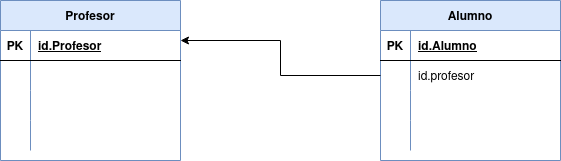

The diagram above was exported from draw.io. Its source (the exported page's mxGraphModel, read from the mxfile embedded in the PNG):
<mxGraphModel dx="1422" dy="771" grid="1" gridSize="10" guides="1" tooltips="1" connect="1" arrows="1" fold="1" page="1" pageScale="1" pageWidth="827" pageHeight="1169" math="0" shadow="0">
  <root>
    <mxCell id="0" />
    <mxCell id="1" parent="0" />
    <mxCell id="xgliVPfLoP8M5LBo5ffw-27" value="Profesor" style="shape=table;startSize=30;container=1;collapsible=1;childLayout=tableLayout;fixedRows=1;rowLines=0;fontStyle=1;align=center;resizeLast=1;fillColor=#dae8fc;strokeColor=#6c8ebf;" vertex="1" parent="1">
      <mxGeometry x="100" y="160" width="180" height="160" as="geometry" />
    </mxCell>
    <mxCell id="xgliVPfLoP8M5LBo5ffw-28" value="" style="shape=tableRow;horizontal=0;startSize=0;swimlaneHead=0;swimlaneBody=0;fillColor=none;collapsible=0;dropTarget=0;points=[[0,0.5],[1,0.5]];portConstraint=eastwest;top=0;left=0;right=0;bottom=1;" vertex="1" parent="xgliVPfLoP8M5LBo5ffw-27">
      <mxGeometry y="30" width="180" height="30" as="geometry" />
    </mxCell>
    <mxCell id="xgliVPfLoP8M5LBo5ffw-29" value="PK" style="shape=partialRectangle;connectable=0;fillColor=none;top=0;left=0;bottom=0;right=0;fontStyle=1;overflow=hidden;" vertex="1" parent="xgliVPfLoP8M5LBo5ffw-28">
      <mxGeometry width="30" height="30" as="geometry">
        <mxRectangle width="30" height="30" as="alternateBounds" />
      </mxGeometry>
    </mxCell>
    <mxCell id="xgliVPfLoP8M5LBo5ffw-30" value="id.Profesor" style="shape=partialRectangle;connectable=0;fillColor=none;top=0;left=0;bottom=0;right=0;align=left;spacingLeft=6;fontStyle=5;overflow=hidden;" vertex="1" parent="xgliVPfLoP8M5LBo5ffw-28">
      <mxGeometry x="30" width="150" height="30" as="geometry">
        <mxRectangle width="150" height="30" as="alternateBounds" />
      </mxGeometry>
    </mxCell>
    <mxCell id="xgliVPfLoP8M5LBo5ffw-31" value="" style="shape=tableRow;horizontal=0;startSize=0;swimlaneHead=0;swimlaneBody=0;fillColor=none;collapsible=0;dropTarget=0;points=[[0,0.5],[1,0.5]];portConstraint=eastwest;top=0;left=0;right=0;bottom=0;" vertex="1" parent="xgliVPfLoP8M5LBo5ffw-27">
      <mxGeometry y="60" width="180" height="30" as="geometry" />
    </mxCell>
    <mxCell id="xgliVPfLoP8M5LBo5ffw-32" value="" style="shape=partialRectangle;connectable=0;fillColor=none;top=0;left=0;bottom=0;right=0;editable=1;overflow=hidden;" vertex="1" parent="xgliVPfLoP8M5LBo5ffw-31">
      <mxGeometry width="30" height="30" as="geometry">
        <mxRectangle width="30" height="30" as="alternateBounds" />
      </mxGeometry>
    </mxCell>
    <mxCell id="xgliVPfLoP8M5LBo5ffw-33" value="" style="shape=partialRectangle;connectable=0;fillColor=none;top=0;left=0;bottom=0;right=0;align=left;spacingLeft=6;overflow=hidden;" vertex="1" parent="xgliVPfLoP8M5LBo5ffw-31">
      <mxGeometry x="30" width="150" height="30" as="geometry">
        <mxRectangle width="150" height="30" as="alternateBounds" />
      </mxGeometry>
    </mxCell>
    <mxCell id="xgliVPfLoP8M5LBo5ffw-34" value="" style="shape=tableRow;horizontal=0;startSize=0;swimlaneHead=0;swimlaneBody=0;fillColor=none;collapsible=0;dropTarget=0;points=[[0,0.5],[1,0.5]];portConstraint=eastwest;top=0;left=0;right=0;bottom=0;" vertex="1" parent="xgliVPfLoP8M5LBo5ffw-27">
      <mxGeometry y="90" width="180" height="30" as="geometry" />
    </mxCell>
    <mxCell id="xgliVPfLoP8M5LBo5ffw-35" value="" style="shape=partialRectangle;connectable=0;fillColor=none;top=0;left=0;bottom=0;right=0;editable=1;overflow=hidden;" vertex="1" parent="xgliVPfLoP8M5LBo5ffw-34">
      <mxGeometry width="30" height="30" as="geometry">
        <mxRectangle width="30" height="30" as="alternateBounds" />
      </mxGeometry>
    </mxCell>
    <mxCell id="xgliVPfLoP8M5LBo5ffw-36" value="" style="shape=partialRectangle;connectable=0;fillColor=none;top=0;left=0;bottom=0;right=0;align=left;spacingLeft=6;overflow=hidden;" vertex="1" parent="xgliVPfLoP8M5LBo5ffw-34">
      <mxGeometry x="30" width="150" height="30" as="geometry">
        <mxRectangle width="150" height="30" as="alternateBounds" />
      </mxGeometry>
    </mxCell>
    <mxCell id="xgliVPfLoP8M5LBo5ffw-37" value="" style="shape=tableRow;horizontal=0;startSize=0;swimlaneHead=0;swimlaneBody=0;fillColor=none;collapsible=0;dropTarget=0;points=[[0,0.5],[1,0.5]];portConstraint=eastwest;top=0;left=0;right=0;bottom=0;" vertex="1" parent="xgliVPfLoP8M5LBo5ffw-27">
      <mxGeometry y="120" width="180" height="30" as="geometry" />
    </mxCell>
    <mxCell id="xgliVPfLoP8M5LBo5ffw-38" value="" style="shape=partialRectangle;connectable=0;fillColor=none;top=0;left=0;bottom=0;right=0;editable=1;overflow=hidden;" vertex="1" parent="xgliVPfLoP8M5LBo5ffw-37">
      <mxGeometry width="30" height="30" as="geometry">
        <mxRectangle width="30" height="30" as="alternateBounds" />
      </mxGeometry>
    </mxCell>
    <mxCell id="xgliVPfLoP8M5LBo5ffw-39" value="" style="shape=partialRectangle;connectable=0;fillColor=none;top=0;left=0;bottom=0;right=0;align=left;spacingLeft=6;overflow=hidden;" vertex="1" parent="xgliVPfLoP8M5LBo5ffw-37">
      <mxGeometry x="30" width="150" height="30" as="geometry">
        <mxRectangle width="150" height="30" as="alternateBounds" />
      </mxGeometry>
    </mxCell>
    <mxCell id="xgliVPfLoP8M5LBo5ffw-57" value="Alumno" style="shape=table;startSize=30;container=1;collapsible=1;childLayout=tableLayout;fixedRows=1;rowLines=0;fontStyle=1;align=center;resizeLast=1;fillColor=#dae8fc;strokeColor=#6c8ebf;" vertex="1" parent="1">
      <mxGeometry x="480" y="160" width="180" height="160" as="geometry" />
    </mxCell>
    <mxCell id="xgliVPfLoP8M5LBo5ffw-58" value="" style="shape=tableRow;horizontal=0;startSize=0;swimlaneHead=0;swimlaneBody=0;fillColor=none;collapsible=0;dropTarget=0;points=[[0,0.5],[1,0.5]];portConstraint=eastwest;top=0;left=0;right=0;bottom=1;" vertex="1" parent="xgliVPfLoP8M5LBo5ffw-57">
      <mxGeometry y="30" width="180" height="30" as="geometry" />
    </mxCell>
    <mxCell id="xgliVPfLoP8M5LBo5ffw-59" value="PK" style="shape=partialRectangle;connectable=0;fillColor=none;top=0;left=0;bottom=0;right=0;fontStyle=1;overflow=hidden;" vertex="1" parent="xgliVPfLoP8M5LBo5ffw-58">
      <mxGeometry width="30" height="30" as="geometry">
        <mxRectangle width="30" height="30" as="alternateBounds" />
      </mxGeometry>
    </mxCell>
    <mxCell id="xgliVPfLoP8M5LBo5ffw-60" value="id.Alumno" style="shape=partialRectangle;connectable=0;fillColor=none;top=0;left=0;bottom=0;right=0;align=left;spacingLeft=6;fontStyle=5;overflow=hidden;" vertex="1" parent="xgliVPfLoP8M5LBo5ffw-58">
      <mxGeometry x="30" width="150" height="30" as="geometry">
        <mxRectangle width="150" height="30" as="alternateBounds" />
      </mxGeometry>
    </mxCell>
    <mxCell id="xgliVPfLoP8M5LBo5ffw-61" value="" style="shape=tableRow;horizontal=0;startSize=0;swimlaneHead=0;swimlaneBody=0;fillColor=none;collapsible=0;dropTarget=0;points=[[0,0.5],[1,0.5]];portConstraint=eastwest;top=0;left=0;right=0;bottom=0;" vertex="1" parent="xgliVPfLoP8M5LBo5ffw-57">
      <mxGeometry y="60" width="180" height="30" as="geometry" />
    </mxCell>
    <mxCell id="xgliVPfLoP8M5LBo5ffw-62" value="" style="shape=partialRectangle;connectable=0;fillColor=none;top=0;left=0;bottom=0;right=0;editable=1;overflow=hidden;" vertex="1" parent="xgliVPfLoP8M5LBo5ffw-61">
      <mxGeometry width="30" height="30" as="geometry">
        <mxRectangle width="30" height="30" as="alternateBounds" />
      </mxGeometry>
    </mxCell>
    <mxCell id="xgliVPfLoP8M5LBo5ffw-63" value="id.profesor" style="shape=partialRectangle;connectable=0;fillColor=none;top=0;left=0;bottom=0;right=0;align=left;spacingLeft=6;overflow=hidden;" vertex="1" parent="xgliVPfLoP8M5LBo5ffw-61">
      <mxGeometry x="30" width="150" height="30" as="geometry">
        <mxRectangle width="150" height="30" as="alternateBounds" />
      </mxGeometry>
    </mxCell>
    <mxCell id="xgliVPfLoP8M5LBo5ffw-64" value="" style="shape=tableRow;horizontal=0;startSize=0;swimlaneHead=0;swimlaneBody=0;fillColor=none;collapsible=0;dropTarget=0;points=[[0,0.5],[1,0.5]];portConstraint=eastwest;top=0;left=0;right=0;bottom=0;" vertex="1" parent="xgliVPfLoP8M5LBo5ffw-57">
      <mxGeometry y="90" width="180" height="30" as="geometry" />
    </mxCell>
    <mxCell id="xgliVPfLoP8M5LBo5ffw-65" value="" style="shape=partialRectangle;connectable=0;fillColor=none;top=0;left=0;bottom=0;right=0;editable=1;overflow=hidden;" vertex="1" parent="xgliVPfLoP8M5LBo5ffw-64">
      <mxGeometry width="30" height="30" as="geometry">
        <mxRectangle width="30" height="30" as="alternateBounds" />
      </mxGeometry>
    </mxCell>
    <mxCell id="xgliVPfLoP8M5LBo5ffw-66" value="" style="shape=partialRectangle;connectable=0;fillColor=none;top=0;left=0;bottom=0;right=0;align=left;spacingLeft=6;overflow=hidden;" vertex="1" parent="xgliVPfLoP8M5LBo5ffw-64">
      <mxGeometry x="30" width="150" height="30" as="geometry">
        <mxRectangle width="150" height="30" as="alternateBounds" />
      </mxGeometry>
    </mxCell>
    <mxCell id="xgliVPfLoP8M5LBo5ffw-67" value="" style="shape=tableRow;horizontal=0;startSize=0;swimlaneHead=0;swimlaneBody=0;fillColor=none;collapsible=0;dropTarget=0;points=[[0,0.5],[1,0.5]];portConstraint=eastwest;top=0;left=0;right=0;bottom=0;" vertex="1" parent="xgliVPfLoP8M5LBo5ffw-57">
      <mxGeometry y="120" width="180" height="30" as="geometry" />
    </mxCell>
    <mxCell id="xgliVPfLoP8M5LBo5ffw-68" value="" style="shape=partialRectangle;connectable=0;fillColor=none;top=0;left=0;bottom=0;right=0;editable=1;overflow=hidden;" vertex="1" parent="xgliVPfLoP8M5LBo5ffw-67">
      <mxGeometry width="30" height="30" as="geometry">
        <mxRectangle width="30" height="30" as="alternateBounds" />
      </mxGeometry>
    </mxCell>
    <mxCell id="xgliVPfLoP8M5LBo5ffw-69" value="" style="shape=partialRectangle;connectable=0;fillColor=none;top=0;left=0;bottom=0;right=0;align=left;spacingLeft=6;overflow=hidden;" vertex="1" parent="xgliVPfLoP8M5LBo5ffw-67">
      <mxGeometry x="30" width="150" height="30" as="geometry">
        <mxRectangle width="150" height="30" as="alternateBounds" />
      </mxGeometry>
    </mxCell>
    <mxCell id="xgliVPfLoP8M5LBo5ffw-83" style="edgeStyle=orthogonalEdgeStyle;rounded=0;orthogonalLoop=1;jettySize=auto;html=1;exitX=0;exitY=0.5;exitDx=0;exitDy=0;entryX=1;entryY=0.25;entryDx=0;entryDy=0;" edge="1" parent="1" source="xgliVPfLoP8M5LBo5ffw-61" target="xgliVPfLoP8M5LBo5ffw-27">
      <mxGeometry relative="1" as="geometry" />
    </mxCell>
  </root>
</mxGraphModel>